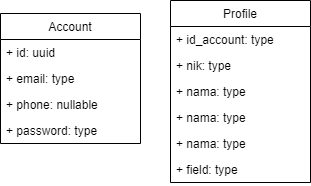

The diagram above was exported from draw.io. Its source (the exported page's mxGraphModel, read from the mxfile embedded in the PNG):
<mxGraphModel dx="1295" dy="837" grid="1" gridSize="10" guides="1" tooltips="1" connect="1" arrows="1" fold="1" page="1" pageScale="1" pageWidth="1100" pageHeight="850" math="0" shadow="0">
  <root>
    <mxCell id="0" />
    <mxCell id="1" parent="0" />
    <mxCell id="2" value="Account" style="swimlane;fontStyle=0;childLayout=stackLayout;horizontal=1;startSize=26;fillColor=none;horizontalStack=0;resizeParent=1;resizeParentMax=0;resizeLast=0;collapsible=1;marginBottom=0;" vertex="1" parent="1">
      <mxGeometry x="200" y="120" width="140" height="130" as="geometry" />
    </mxCell>
    <mxCell id="3" value="+ id: uuid" style="text;strokeColor=none;fillColor=none;align=left;verticalAlign=top;spacingLeft=4;spacingRight=4;overflow=hidden;rotatable=0;points=[[0,0.5],[1,0.5]];portConstraint=eastwest;" vertex="1" parent="2">
      <mxGeometry y="26" width="140" height="26" as="geometry" />
    </mxCell>
    <mxCell id="4" value="+ email: type" style="text;strokeColor=none;fillColor=none;align=left;verticalAlign=top;spacingLeft=4;spacingRight=4;overflow=hidden;rotatable=0;points=[[0,0.5],[1,0.5]];portConstraint=eastwest;" vertex="1" parent="2">
      <mxGeometry y="52" width="140" height="26" as="geometry" />
    </mxCell>
    <mxCell id="15" value="+ phone: nullable" style="text;strokeColor=none;fillColor=none;align=left;verticalAlign=top;spacingLeft=4;spacingRight=4;overflow=hidden;rotatable=0;points=[[0,0.5],[1,0.5]];portConstraint=eastwest;" vertex="1" parent="2">
      <mxGeometry y="78" width="140" height="26" as="geometry" />
    </mxCell>
    <mxCell id="5" value="+ password: type" style="text;strokeColor=none;fillColor=none;align=left;verticalAlign=top;spacingLeft=4;spacingRight=4;overflow=hidden;rotatable=0;points=[[0,0.5],[1,0.5]];portConstraint=eastwest;" vertex="1" parent="2">
      <mxGeometry y="104" width="140" height="26" as="geometry" />
    </mxCell>
    <mxCell id="10" value="Profile" style="swimlane;fontStyle=0;childLayout=stackLayout;horizontal=1;startSize=26;fillColor=none;horizontalStack=0;resizeParent=1;resizeParentMax=0;resizeLast=0;collapsible=1;marginBottom=0;" vertex="1" parent="1">
      <mxGeometry x="370" y="107" width="140" height="182" as="geometry" />
    </mxCell>
    <mxCell id="16" value="+ id_account: type" style="text;strokeColor=none;fillColor=none;align=left;verticalAlign=top;spacingLeft=4;spacingRight=4;overflow=hidden;rotatable=0;points=[[0,0.5],[1,0.5]];portConstraint=eastwest;" vertex="1" parent="10">
      <mxGeometry y="26" width="140" height="26" as="geometry" />
    </mxCell>
    <mxCell id="11" value="+ nik: type" style="text;strokeColor=none;fillColor=none;align=left;verticalAlign=top;spacingLeft=4;spacingRight=4;overflow=hidden;rotatable=0;points=[[0,0.5],[1,0.5]];portConstraint=eastwest;" vertex="1" parent="10">
      <mxGeometry y="52" width="140" height="26" as="geometry" />
    </mxCell>
    <mxCell id="12" value="+ nama: type" style="text;strokeColor=none;fillColor=none;align=left;verticalAlign=top;spacingLeft=4;spacingRight=4;overflow=hidden;rotatable=0;points=[[0,0.5],[1,0.5]];portConstraint=eastwest;" vertex="1" parent="10">
      <mxGeometry y="78" width="140" height="26" as="geometry" />
    </mxCell>
    <mxCell id="17" value="+ nama: type" style="text;strokeColor=none;fillColor=none;align=left;verticalAlign=top;spacingLeft=4;spacingRight=4;overflow=hidden;rotatable=0;points=[[0,0.5],[1,0.5]];portConstraint=eastwest;" vertex="1" parent="10">
      <mxGeometry y="104" width="140" height="26" as="geometry" />
    </mxCell>
    <mxCell id="18" value="+ nama: type" style="text;strokeColor=none;fillColor=none;align=left;verticalAlign=top;spacingLeft=4;spacingRight=4;overflow=hidden;rotatable=0;points=[[0,0.5],[1,0.5]];portConstraint=eastwest;" vertex="1" parent="10">
      <mxGeometry y="130" width="140" height="26" as="geometry" />
    </mxCell>
    <mxCell id="13" value="+ field: type" style="text;strokeColor=none;fillColor=none;align=left;verticalAlign=top;spacingLeft=4;spacingRight=4;overflow=hidden;rotatable=0;points=[[0,0.5],[1,0.5]];portConstraint=eastwest;" vertex="1" parent="10">
      <mxGeometry y="156" width="140" height="26" as="geometry" />
    </mxCell>
  </root>
</mxGraphModel>